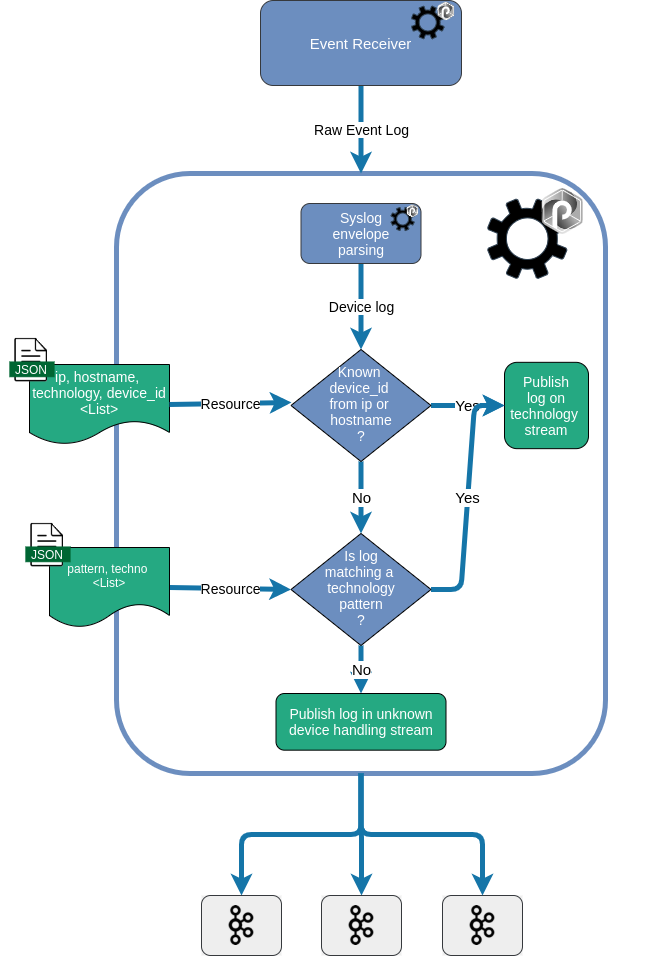

The diagram above was exported from draw.io. Its source (the exported page's mxGraphModel, read from the mxfile embedded in the PNG):
<mxGraphModel dx="1355" dy="825" grid="0" gridSize="10" guides="1" tooltips="1" connect="1" arrows="1" fold="1" page="1" pageScale="1" pageWidth="827" pageHeight="1169" math="0" shadow="0">
  <root>
    <mxCell id="WIyWlLk6GJQsqaUBKTNV-0" />
    <mxCell id="WIyWlLk6GJQsqaUBKTNV-1" parent="WIyWlLk6GJQsqaUBKTNV-0" />
    <mxCell id="5UIXJfRQCVKgGCd7vAxF-13" value="" style="group;fillColor=none;strokeColor=none;" vertex="1" connectable="0" parent="WIyWlLk6GJQsqaUBKTNV-1">
      <mxGeometry x="340" y="160" width="400" height="490" as="geometry" />
    </mxCell>
    <mxCell id="5UIXJfRQCVKgGCd7vAxF-14" value="" style="rounded=1;whiteSpace=wrap;html=1;align=left;fillColor=none;strokeColor=#6c8ebf;strokeWidth=5;container=1;recursiveResize=0;" vertex="1" parent="WIyWlLk6GJQsqaUBKTNV-1">
      <mxGeometry x="190" y="290" width="489" height="600" as="geometry" />
    </mxCell>
    <mxCell id="i7qtJ-kxX2c1Bl2f9EME-40" value="Publish&lt;br style=&quot;font-size: 14px;&quot;&gt;log&amp;nbsp;on&lt;br style=&quot;font-size: 14px;&quot;&gt;technology &lt;br style=&quot;font-size: 14px;&quot;&gt;stream" style="rounded=1;whiteSpace=wrap;html=1;fontSize=14;glass=0;strokeWidth=1;shadow=0;fillColor=#25A982;fontColor=#FFFFFF;" vertex="1" parent="5UIXJfRQCVKgGCd7vAxF-14">
      <mxGeometry x="388" y="188.83" width="84" height="86.33" as="geometry" />
    </mxCell>
    <mxCell id="i7qtJ-kxX2c1Bl2f9EME-53" value="Yes" style="rounded=1;orthogonalLoop=1;jettySize=auto;html=1;strokeColor=#1575A8;strokeWidth=5;targetPerimeterSpacing=0;endArrow=classic;endFill=1;entryX=0;entryY=0.5;entryDx=0;entryDy=0;exitX=1;exitY=0.5;exitDx=0;exitDy=0;fontSize=15;" edge="1" parent="5UIXJfRQCVKgGCd7vAxF-14" source="i7qtJ-kxX2c1Bl2f9EME-41" target="i7qtJ-kxX2c1Bl2f9EME-40">
      <mxGeometry relative="1" as="geometry">
        <mxPoint x="486.9999999999998" y="232" as="targetPoint" />
        <mxPoint x="387" y="228" as="sourcePoint" />
      </mxGeometry>
    </mxCell>
    <mxCell id="i7qtJ-kxX2c1Bl2f9EME-55" value="No" style="rounded=1;orthogonalLoop=1;jettySize=auto;html=1;strokeColor=#1575A8;strokeWidth=5;targetPerimeterSpacing=0;endArrow=classic;endFill=1;entryX=0.5;entryY=0;entryDx=0;entryDy=0;exitX=0.5;exitY=1;exitDx=0;exitDy=0;fontSize=15;startArrow=none;startFill=0;" edge="1" parent="5UIXJfRQCVKgGCd7vAxF-14" source="i7qtJ-kxX2c1Bl2f9EME-41" target="i7qtJ-kxX2c1Bl2f9EME-54">
      <mxGeometry relative="1" as="geometry">
        <mxPoint x="502" y="242" as="targetPoint" />
        <mxPoint x="395.9499999999998" y="242" as="sourcePoint" />
      </mxGeometry>
    </mxCell>
    <mxCell id="i7qtJ-kxX2c1Bl2f9EME-61" value="Resource" style="rounded=1;orthogonalLoop=1;jettySize=auto;html=1;strokeColor=#1575A8;strokeWidth=5;targetPerimeterSpacing=0;endArrow=classic;endFill=1;entryX=0;entryY=0.5;entryDx=0;entryDy=0;exitX=1;exitY=0.5;exitDx=0;exitDy=0;fontSize=14;" edge="1" parent="5UIXJfRQCVKgGCd7vAxF-14" source="i7qtJ-kxX2c1Bl2f9EME-57" target="i7qtJ-kxX2c1Bl2f9EME-54">
      <mxGeometry relative="1" as="geometry">
        <mxPoint x="253.95000000000005" y="242" as="targetPoint" />
        <mxPoint x="171" y="420" as="sourcePoint" />
      </mxGeometry>
    </mxCell>
    <mxCell id="i7qtJ-kxX2c1Bl2f9EME-75" value="Yes" style="orthogonalLoop=1;jettySize=auto;html=1;strokeColor=#1575A8;strokeWidth=5;targetPerimeterSpacing=0;endArrow=classic;endFill=1;entryX=0;entryY=0.5;entryDx=0;entryDy=0;exitX=1;exitY=0.5;exitDx=0;exitDy=0;fontSize=15;edgeStyle=entityRelationEdgeStyle;" edge="1" parent="5UIXJfRQCVKgGCd7vAxF-14" source="i7qtJ-kxX2c1Bl2f9EME-54" target="i7qtJ-kxX2c1Bl2f9EME-40">
      <mxGeometry relative="1" as="geometry">
        <mxPoint x="410" y="415.58500000000015" as="targetPoint" />
        <mxPoint x="310" y="415.58000000000004" as="sourcePoint" />
      </mxGeometry>
    </mxCell>
    <mxCell id="i7qtJ-kxX2c1Bl2f9EME-77" value="No" style="orthogonalLoop=1;jettySize=auto;html=1;strokeColor=#1575A8;strokeWidth=5;targetPerimeterSpacing=0;endArrow=classic;endFill=1;fontSize=15;elbow=vertical;entryX=0.5;entryY=0;entryDx=0;entryDy=0;exitX=0.5;exitY=1;exitDx=0;exitDy=0;" edge="1" parent="5UIXJfRQCVKgGCd7vAxF-14" source="i7qtJ-kxX2c1Bl2f9EME-54" target="i7qtJ-kxX2c1Bl2f9EME-76">
      <mxGeometry relative="1" as="geometry">
        <mxPoint x="395" y="242.0050000000001" as="targetPoint" />
        <mxPoint x="295" y="426" as="sourcePoint" />
      </mxGeometry>
    </mxCell>
    <mxCell id="i7qtJ-kxX2c1Bl2f9EME-82" value="Device log" style="rounded=1;orthogonalLoop=1;jettySize=auto;html=1;strokeColor=#1575A8;strokeWidth=5;targetPerimeterSpacing=0;endArrow=classic;endFill=1;exitX=0.5;exitY=1;exitDx=0;exitDy=0;fontSize=14;entryX=0.5;entryY=0;entryDx=0;entryDy=0;" edge="1" parent="5UIXJfRQCVKgGCd7vAxF-14" source="i7qtJ-kxX2c1Bl2f9EME-67" target="i7qtJ-kxX2c1Bl2f9EME-41">
      <mxGeometry relative="1" as="geometry">
        <mxPoint x="225" y="162" as="targetPoint" />
        <mxPoint x="225" y="90.00000000000023" as="sourcePoint" />
      </mxGeometry>
    </mxCell>
    <mxCell id="i7qtJ-kxX2c1Bl2f9EME-74" value="" style="group" vertex="1" connectable="0" parent="5UIXJfRQCVKgGCd7vAxF-14">
      <mxGeometry x="371" y="15" width="95.84" height="90" as="geometry" />
    </mxCell>
    <mxCell id="i7qtJ-kxX2c1Bl2f9EME-48" value="" style="group" vertex="1" connectable="0" parent="i7qtJ-kxX2c1Bl2f9EME-74">
      <mxGeometry width="95.84" height="90" as="geometry" />
    </mxCell>
    <mxCell id="i7qtJ-kxX2c1Bl2f9EME-49" value="" style="group" vertex="1" connectable="0" parent="i7qtJ-kxX2c1Bl2f9EME-48">
      <mxGeometry width="95.84000000000002" height="90" as="geometry" />
    </mxCell>
    <mxCell id="i7qtJ-kxX2c1Bl2f9EME-50" value="" style="pointerEvents=1;shadow=0;dashed=0;html=1;strokeColor=#314354;fillColor=#000000;labelPosition=center;verticalLabelPosition=bottom;verticalAlign=top;outlineConnect=0;align=center;shape=mxgraph.office.concepts.settings;fontColor=#ffffff;aspect=fixed;" vertex="1" parent="i7qtJ-kxX2c1Bl2f9EME-49">
      <mxGeometry y="10.465116279069766" width="79.53421209935931" height="79.53421209935931" as="geometry" />
    </mxCell>
    <mxCell id="i7qtJ-kxX2c1Bl2f9EME-51" value="" style="shape=image;verticalLabelPosition=bottom;labelBackgroundColor=#ffffff;verticalAlign=top;aspect=fixed;imageAspect=0;image=data:image/svg+xml,(base64 omitted: 4768 chars);fillColor=#006600;" vertex="1" parent="i7qtJ-kxX2c1Bl2f9EME-49">
      <mxGeometry x="54.41886874863509" width="41.42058045911371" height="46.04612279436592" as="geometry" />
    </mxCell>
    <mxCell id="i7qtJ-kxX2c1Bl2f9EME-81" value="" style="group;resizeHeight=1;fontSize=14;" vertex="1" connectable="0" parent="5UIXJfRQCVKgGCd7vAxF-14">
      <mxGeometry x="184.5" y="30" width="120" height="60" as="geometry" />
    </mxCell>
    <mxCell id="i7qtJ-kxX2c1Bl2f9EME-67" value="&lt;div style=&quot;font-size: 14px;&quot;&gt;&lt;span style=&quot;font-size: 14px;&quot;&gt;Syslog&lt;br style=&quot;font-size: 14px;&quot;&gt;envelope&lt;/span&gt;&lt;/div&gt;&lt;font style=&quot;font-size: 14px;&quot;&gt;&lt;div style=&quot;font-size: 14px;&quot;&gt;&lt;span style=&quot;font-size: 14px;&quot;&gt;parsing&lt;/span&gt;&lt;/div&gt;&lt;/font&gt;" style="rounded=1;whiteSpace=wrap;html=1;align=center;fillColor=#6C8EBF;strokeColor=#36393d;fontColor=#FFFFFF;resizeWidth=1;resizeHeight=1;fontSize=14;" vertex="1" parent="i7qtJ-kxX2c1Bl2f9EME-81">
      <mxGeometry width="120" height="60" as="geometry" />
    </mxCell>
    <mxCell id="i7qtJ-kxX2c1Bl2f9EME-73" value="" style="group" vertex="1" connectable="0" parent="i7qtJ-kxX2c1Bl2f9EME-81">
      <mxGeometry x="89.15999999999997" y="5" width="27.69" height="26" as="geometry" />
    </mxCell>
    <mxCell id="i7qtJ-kxX2c1Bl2f9EME-72" value="" style="group" vertex="1" connectable="0" parent="i7qtJ-kxX2c1Bl2f9EME-73">
      <mxGeometry x="1" y="-4" width="27.69" height="26" as="geometry" />
    </mxCell>
    <mxCell id="i7qtJ-kxX2c1Bl2f9EME-71" value="" style="group" vertex="1" connectable="0" parent="i7qtJ-kxX2c1Bl2f9EME-72">
      <mxGeometry width="27.69" height="26" as="geometry" />
    </mxCell>
    <mxCell id="i7qtJ-kxX2c1Bl2f9EME-69" value="" style="pointerEvents=1;shadow=0;dashed=0;html=1;strokeColor=#314354;fillColor=#000000;labelPosition=center;verticalLabelPosition=bottom;verticalAlign=top;outlineConnect=0;align=center;shape=mxgraph.office.concepts.settings;fontColor=#ffffff;aspect=fixed;" vertex="1" parent="i7qtJ-kxX2c1Bl2f9EME-71">
      <mxGeometry y="3.023255813953489" width="22.97626793053342" height="22.97626793053342" as="geometry" />
    </mxCell>
    <mxCell id="i7qtJ-kxX2c1Bl2f9EME-70" value="" style="shape=image;verticalLabelPosition=bottom;labelBackgroundColor=#ffffff;verticalAlign=top;aspect=fixed;imageAspect=0;image=data:image/svg+xml,(base64 omitted: 4768 chars);fillColor=#006600;" vertex="1" parent="i7qtJ-kxX2c1Bl2f9EME-71">
      <mxGeometry x="15.722646866127976" width="11.965798482769905" height="13.30204985451935" as="geometry" />
    </mxCell>
    <mxCell id="i7qtJ-kxX2c1Bl2f9EME-41" value="Known &lt;br style=&quot;font-size: 14px&quot;&gt;device_id &lt;br style=&quot;font-size: 14px&quot;&gt;from ip or &lt;br style=&quot;font-size: 14px&quot;&gt;hostname&lt;br&gt;?" style="rhombus;whiteSpace=wrap;html=1;shadow=0;fontFamily=Helvetica;fontSize=14;align=center;strokeWidth=1;spacing=6;spacingTop=-4;verticalAlign=middle;fillColor=#6C8EBF;fontColor=#FFFFFF;" vertex="1" parent="5UIXJfRQCVKgGCd7vAxF-14">
      <mxGeometry x="174.5" y="176" width="140" height="112" as="geometry" />
    </mxCell>
    <mxCell id="i7qtJ-kxX2c1Bl2f9EME-54" value="Is log&lt;br style=&quot;font-size: 14px;&quot;&gt;matching a&amp;nbsp;&lt;br style=&quot;font-size: 14px;&quot;&gt;technology&lt;br style=&quot;font-size: 14px;&quot;&gt;pattern&lt;br style=&quot;font-size: 14px;&quot;&gt;?" style="rhombus;whiteSpace=wrap;html=1;shadow=0;fontFamily=Helvetica;fontSize=14;align=center;strokeWidth=1;spacing=6;spacingTop=-4;verticalAlign=middle;fillColor=#6C8EBF;fontColor=#FFFFFF;" vertex="1" parent="5UIXJfRQCVKgGCd7vAxF-14">
      <mxGeometry x="174.5" y="360" width="140" height="112" as="geometry" />
    </mxCell>
    <mxCell id="i7qtJ-kxX2c1Bl2f9EME-76" value="Publish log in unknown device handling stream" style="rounded=1;whiteSpace=wrap;html=1;fontSize=14;glass=0;strokeWidth=1;shadow=0;fillColor=#25A982;fontColor=#FFFFFF;" vertex="1" parent="5UIXJfRQCVKgGCd7vAxF-14">
      <mxGeometry x="159.5" y="520" width="170" height="56.67" as="geometry" />
    </mxCell>
    <mxCell id="i7qtJ-kxX2c1Bl2f9EME-42" value="" style="group;fontColor=#FFFFFF;fontSize=14;" vertex="1" connectable="0" parent="5UIXJfRQCVKgGCd7vAxF-14">
      <mxGeometry x="-67" y="171" width="148.95000000000005" height="100" as="geometry" />
    </mxCell>
    <mxCell id="i7qtJ-kxX2c1Bl2f9EME-43" value="ip, hostname, &lt;br style=&quot;font-size: 14px;&quot;&gt;technology, device_id&lt;br style=&quot;font-size: 14px;&quot;&gt;&amp;lt;List&amp;gt;" style="shape=document;whiteSpace=wrap;html=1;boundedLbl=1;fillColor=#25A982;fontColor=#FFFFFF;fontSize=14;" vertex="1" parent="i7qtJ-kxX2c1Bl2f9EME-42">
      <mxGeometry x="-20" y="20" width="140" height="80" as="geometry" />
    </mxCell>
    <mxCell id="i7qtJ-kxX2c1Bl2f9EME-44" value="" style="group;fillColor=none;strokeWidth=5;" vertex="1" connectable="0" parent="i7qtJ-kxX2c1Bl2f9EME-42">
      <mxGeometry x="-47" y="-12" width="58.95" height="56" as="geometry" />
    </mxCell>
    <mxCell id="i7qtJ-kxX2c1Bl2f9EME-45" value="" style="shape=image;verticalLabelPosition=bottom;labelBackgroundColor=#ffffff;verticalAlign=top;aspect=fixed;imageAspect=0;image=data:image/png,(base64 omitted: 1120 chars);" vertex="1" parent="i7qtJ-kxX2c1Bl2f9EME-44">
      <mxGeometry width="58.94736842105263" height="56" as="geometry" />
    </mxCell>
    <mxCell id="i7qtJ-kxX2c1Bl2f9EME-46" value="&lt;font color=&quot;#ffffff&quot;&gt;JSON&lt;/font&gt;" style="rounded=0;whiteSpace=wrap;html=1;fillColor=#006633;strokeColor=#006633;" vertex="1" parent="i7qtJ-kxX2c1Bl2f9EME-44">
      <mxGeometry x="7.36875" y="29.473684210526315" width="44.212500000000006" height="14.736842105263158" as="geometry" />
    </mxCell>
    <mxCell id="i7qtJ-kxX2c1Bl2f9EME-47" value="Resource" style="rounded=1;orthogonalLoop=1;jettySize=auto;html=1;exitX=1;exitY=0.5;exitDx=0;exitDy=0;strokeColor=#1575A8;strokeWidth=5;targetPerimeterSpacing=0;endArrow=classic;endFill=1;fontSize=14;" edge="1" parent="5UIXJfRQCVKgGCd7vAxF-14" source="i7qtJ-kxX2c1Bl2f9EME-43">
      <mxGeometry relative="1" as="geometry">
        <mxPoint x="175" y="229" as="targetPoint" />
        <mxPoint x="143.95" y="281" as="sourcePoint" />
      </mxGeometry>
    </mxCell>
    <mxCell id="i7qtJ-kxX2c1Bl2f9EME-56" value="" style="group;fontColor=#FFFFFF;" vertex="1" connectable="0" parent="5UIXJfRQCVKgGCd7vAxF-14">
      <mxGeometry x="-67" y="354" width="148.95000000000005" height="100" as="geometry" />
    </mxCell>
    <mxCell id="i7qtJ-kxX2c1Bl2f9EME-57" value="pattern, techno&amp;nbsp;&lt;br&gt;&amp;lt;List&amp;gt;" style="shape=document;whiteSpace=wrap;html=1;boundedLbl=1;fillColor=#25A982;fontColor=#FFFFFF;" vertex="1" parent="i7qtJ-kxX2c1Bl2f9EME-56">
      <mxGeometry y="20" width="120" height="80" as="geometry" />
    </mxCell>
    <mxCell id="i7qtJ-kxX2c1Bl2f9EME-58" value="" style="group;fillColor=none;strokeWidth=5;" vertex="1" connectable="0" parent="i7qtJ-kxX2c1Bl2f9EME-56">
      <mxGeometry x="-31" y="-10" width="58.95" height="56" as="geometry" />
    </mxCell>
    <mxCell id="i7qtJ-kxX2c1Bl2f9EME-59" value="" style="shape=image;verticalLabelPosition=bottom;labelBackgroundColor=#ffffff;verticalAlign=top;aspect=fixed;imageAspect=0;image=data:image/png,(base64 omitted: 1120 chars);" vertex="1" parent="i7qtJ-kxX2c1Bl2f9EME-58">
      <mxGeometry width="58.94736842105263" height="56" as="geometry" />
    </mxCell>
    <mxCell id="i7qtJ-kxX2c1Bl2f9EME-60" value="&lt;font color=&quot;#ffffff&quot;&gt;JSON&lt;/font&gt;" style="rounded=0;whiteSpace=wrap;html=1;fillColor=#006633;strokeColor=#006633;" vertex="1" parent="i7qtJ-kxX2c1Bl2f9EME-58">
      <mxGeometry x="7.36875" y="29.473684210526315" width="44.212500000000006" height="14.736842105263158" as="geometry" />
    </mxCell>
    <mxCell id="i7qtJ-kxX2c1Bl2f9EME-85" value="&lt;font style=&quot;font-size: 14px&quot;&gt;Raw Event Log&lt;/font&gt;" style="rounded=1;orthogonalLoop=1;jettySize=auto;html=1;strokeColor=#1575A8;strokeWidth=5;targetPerimeterSpacing=0;endArrow=classic;endFill=1;exitX=0.5;exitY=1;exitDx=0;exitDy=0;fontSize=12;entryX=0.5;entryY=0;entryDx=0;entryDy=0;" edge="1" parent="WIyWlLk6GJQsqaUBKTNV-1" source="i7qtJ-kxX2c1Bl2f9EME-102" target="5UIXJfRQCVKgGCd7vAxF-14">
      <mxGeometry relative="1" as="geometry">
        <mxPoint x="410" y="476" as="targetPoint" />
        <mxPoint x="470" y="180" as="sourcePoint" />
      </mxGeometry>
    </mxCell>
    <mxCell id="i7qtJ-kxX2c1Bl2f9EME-101" value="" style="group;resizeHeight=1;fontSize=15;" vertex="1" connectable="0" parent="WIyWlLk6GJQsqaUBKTNV-1">
      <mxGeometry x="334" y="117" width="201" height="85" as="geometry" />
    </mxCell>
    <mxCell id="i7qtJ-kxX2c1Bl2f9EME-102" value="&lt;div style=&quot;font-size: 15px;&quot;&gt;&lt;span style=&quot;font-size: 15px;&quot;&gt;Event Receiver&lt;/span&gt;&lt;/div&gt;" style="rounded=1;whiteSpace=wrap;html=1;align=center;fillColor=#6C8EBF;strokeColor=#36393d;fontColor=#FFFFFF;resizeWidth=1;resizeHeight=1;fontSize=15;" vertex="1" parent="i7qtJ-kxX2c1Bl2f9EME-101">
      <mxGeometry width="201" height="85" as="geometry" />
    </mxCell>
    <mxCell id="i7qtJ-kxX2c1Bl2f9EME-103" value="" style="group" vertex="1" connectable="0" parent="i7qtJ-kxX2c1Bl2f9EME-101">
      <mxGeometry x="149.34299999999996" y="7.083333333333334" width="46.380750000000006" height="36.833333333333336" as="geometry" />
    </mxCell>
    <mxCell id="i7qtJ-kxX2c1Bl2f9EME-104" value="" style="group" vertex="1" connectable="0" parent="i7qtJ-kxX2c1Bl2f9EME-103">
      <mxGeometry x="1.675" y="-5.666666666666667" width="46.380750000000006" height="36.833333333333336" as="geometry" />
    </mxCell>
    <mxCell id="i7qtJ-kxX2c1Bl2f9EME-105" value="" style="group" vertex="1" connectable="0" parent="i7qtJ-kxX2c1Bl2f9EME-104">
      <mxGeometry width="46.380750000000006" height="36.833333333333336" as="geometry" />
    </mxCell>
    <mxCell id="i7qtJ-kxX2c1Bl2f9EME-106" value="" style="pointerEvents=1;shadow=0;dashed=0;html=1;strokeColor=#314354;fillColor=#000000;labelPosition=center;verticalLabelPosition=bottom;verticalAlign=top;outlineConnect=0;align=center;shape=mxgraph.office.concepts.settings;fontColor=#ffffff;aspect=fixed;" vertex="1" parent="i7qtJ-kxX2c1Bl2f9EME-105">
      <mxGeometry y="4.282945736434109" width="32.54971290158902" height="32.54971290158902" as="geometry" />
    </mxCell>
    <mxCell id="i7qtJ-kxX2c1Bl2f9EME-107" value="" style="shape=image;verticalLabelPosition=bottom;labelBackgroundColor=#ffffff;verticalAlign=top;aspect=fixed;imageAspect=0;image=data:image/svg+xml,(base64 omitted: 4768 chars);fillColor=#006600;" vertex="1" parent="i7qtJ-kxX2c1Bl2f9EME-105">
      <mxGeometry x="26.33543350076436" width="16.9515478505907" height="18.844570627235747" as="geometry" />
    </mxCell>
    <mxCell id="i7qtJ-kxX2c1Bl2f9EME-135" value="" style="rounded=1;orthogonalLoop=1;jettySize=auto;html=1;strokeColor=#1575A8;strokeWidth=5;targetPerimeterSpacing=0;endArrow=classic;endFill=1;exitX=0.5;exitY=1;exitDx=0;exitDy=0;fontSize=12;entryX=0.5;entryY=0;entryDx=0;entryDy=0;elbow=vertical;edgeStyle=orthogonalEdgeStyle;" edge="1" parent="WIyWlLk6GJQsqaUBKTNV-1" source="5UIXJfRQCVKgGCd7vAxF-14" target="i7qtJ-kxX2c1Bl2f9EME-114">
      <mxGeometry relative="1" as="geometry">
        <mxPoint x="428" y="999" as="targetPoint" />
        <mxPoint x="428" y="911" as="sourcePoint" />
      </mxGeometry>
    </mxCell>
    <mxCell id="i7qtJ-kxX2c1Bl2f9EME-136" value="" style="rounded=1;orthogonalLoop=1;jettySize=auto;html=1;strokeColor=#1575A8;strokeWidth=5;targetPerimeterSpacing=0;endArrow=classic;endFill=1;exitX=0.5;exitY=1;exitDx=0;exitDy=0;fontSize=12;entryX=0.5;entryY=0;entryDx=0;entryDy=0;elbow=vertical;edgeStyle=orthogonalEdgeStyle;" edge="1" parent="WIyWlLk6GJQsqaUBKTNV-1" source="5UIXJfRQCVKgGCd7vAxF-14" target="i7qtJ-kxX2c1Bl2f9EME-118">
      <mxGeometry relative="1" as="geometry">
        <mxPoint x="264" y="1021" as="targetPoint" />
        <mxPoint x="444.5" y="900" as="sourcePoint" />
      </mxGeometry>
    </mxCell>
    <mxCell id="i7qtJ-kxX2c1Bl2f9EME-137" value="" style="group" vertex="1" connectable="0" parent="WIyWlLk6GJQsqaUBKTNV-1">
      <mxGeometry x="516" y="1012" width="80" height="60" as="geometry" />
    </mxCell>
    <mxCell id="i7qtJ-kxX2c1Bl2f9EME-125" value="" style="group;strokeWidth=5;fillColor=#EEEEEE;fontSize=12;fontColor=#000000;align=center;" vertex="1" connectable="0" parent="i7qtJ-kxX2c1Bl2f9EME-137">
      <mxGeometry width="80" height="60" as="geometry" />
    </mxCell>
    <mxCell id="i7qtJ-kxX2c1Bl2f9EME-126" value="" style="group" vertex="1" connectable="0" parent="i7qtJ-kxX2c1Bl2f9EME-125">
      <mxGeometry width="80" height="60" as="geometry" />
    </mxCell>
    <mxCell id="i7qtJ-kxX2c1Bl2f9EME-127" value="" style="rounded=1;whiteSpace=wrap;html=1;align=left;fillColor=#eeeeee;strokeColor=#36393d;" vertex="1" parent="i7qtJ-kxX2c1Bl2f9EME-126">
      <mxGeometry width="80" height="60" as="geometry" />
    </mxCell>
    <mxCell id="i7qtJ-kxX2c1Bl2f9EME-128" value="" style="shape=image;verticalLabelPosition=bottom;labelBackgroundColor=#ffffff;verticalAlign=top;aspect=fixed;imageAspect=0;image=data:image/png,(base64 omitted: 2340 chars);" vertex="1" parent="i7qtJ-kxX2c1Bl2f9EME-126">
      <mxGeometry x="27.659999999999968" y="10" width="24.67" height="40" as="geometry" />
    </mxCell>
    <mxCell id="i7qtJ-kxX2c1Bl2f9EME-138" value="" style="group" vertex="1" connectable="0" parent="WIyWlLk6GJQsqaUBKTNV-1">
      <mxGeometry x="395" y="1012" width="80" height="60" as="geometry" />
    </mxCell>
    <mxCell id="i7qtJ-kxX2c1Bl2f9EME-116" value="" style="group;strokeWidth=5;fillColor=#EEEEEE;fontSize=12;fontColor=#000000;align=center;" vertex="1" connectable="0" parent="i7qtJ-kxX2c1Bl2f9EME-138">
      <mxGeometry width="80" height="60" as="geometry" />
    </mxCell>
    <mxCell id="i7qtJ-kxX2c1Bl2f9EME-117" value="" style="group" vertex="1" connectable="0" parent="i7qtJ-kxX2c1Bl2f9EME-116">
      <mxGeometry width="80" height="60" as="geometry" />
    </mxCell>
    <mxCell id="i7qtJ-kxX2c1Bl2f9EME-118" value="" style="rounded=1;whiteSpace=wrap;html=1;align=left;fillColor=#eeeeee;strokeColor=#36393d;" vertex="1" parent="i7qtJ-kxX2c1Bl2f9EME-117">
      <mxGeometry width="80" height="60" as="geometry" />
    </mxCell>
    <mxCell id="i7qtJ-kxX2c1Bl2f9EME-119" value="" style="shape=image;verticalLabelPosition=bottom;labelBackgroundColor=#ffffff;verticalAlign=top;aspect=fixed;imageAspect=0;image=data:image/png,(base64 omitted: 2340 chars);" vertex="1" parent="i7qtJ-kxX2c1Bl2f9EME-117">
      <mxGeometry x="27.659999999999968" y="10" width="24.67" height="40" as="geometry" />
    </mxCell>
    <mxCell id="i7qtJ-kxX2c1Bl2f9EME-139" value="" style="group" vertex="1" connectable="0" parent="WIyWlLk6GJQsqaUBKTNV-1">
      <mxGeometry x="275" y="1012" width="80" height="60" as="geometry" />
    </mxCell>
    <mxCell id="i7qtJ-kxX2c1Bl2f9EME-112" value="" style="group;strokeWidth=5;fillColor=#EEEEEE;fontSize=12;fontColor=#000000;align=center;" vertex="1" connectable="0" parent="i7qtJ-kxX2c1Bl2f9EME-139">
      <mxGeometry width="80" height="60" as="geometry" />
    </mxCell>
    <mxCell id="i7qtJ-kxX2c1Bl2f9EME-113" value="" style="group" vertex="1" connectable="0" parent="i7qtJ-kxX2c1Bl2f9EME-112">
      <mxGeometry width="80" height="60" as="geometry" />
    </mxCell>
    <mxCell id="i7qtJ-kxX2c1Bl2f9EME-114" value="" style="rounded=1;whiteSpace=wrap;html=1;align=left;fillColor=#eeeeee;strokeColor=#36393d;" vertex="1" parent="i7qtJ-kxX2c1Bl2f9EME-113">
      <mxGeometry width="80" height="60" as="geometry" />
    </mxCell>
    <mxCell id="i7qtJ-kxX2c1Bl2f9EME-115" value="" style="shape=image;verticalLabelPosition=bottom;labelBackgroundColor=#ffffff;verticalAlign=top;aspect=fixed;imageAspect=0;image=data:image/png,(base64 omitted: 2340 chars);" vertex="1" parent="i7qtJ-kxX2c1Bl2f9EME-113">
      <mxGeometry x="27.659999999999968" y="10" width="24.67" height="40" as="geometry" />
    </mxCell>
    <mxCell id="i7qtJ-kxX2c1Bl2f9EME-140" value="" style="rounded=1;orthogonalLoop=1;jettySize=auto;html=1;strokeColor=#1575A8;strokeWidth=5;targetPerimeterSpacing=0;endArrow=classic;endFill=1;fontSize=12;entryX=0.5;entryY=0;entryDx=0;entryDy=0;elbow=vertical;edgeStyle=orthogonalEdgeStyle;exitX=0.5;exitY=1;exitDx=0;exitDy=0;" edge="1" parent="WIyWlLk6GJQsqaUBKTNV-1" source="5UIXJfRQCVKgGCd7vAxF-14" target="i7qtJ-kxX2c1Bl2f9EME-127">
      <mxGeometry relative="1" as="geometry">
        <mxPoint x="384" y="1021" as="targetPoint" />
        <mxPoint x="630" y="962" as="sourcePoint" />
      </mxGeometry>
    </mxCell>
  </root>
</mxGraphModel>